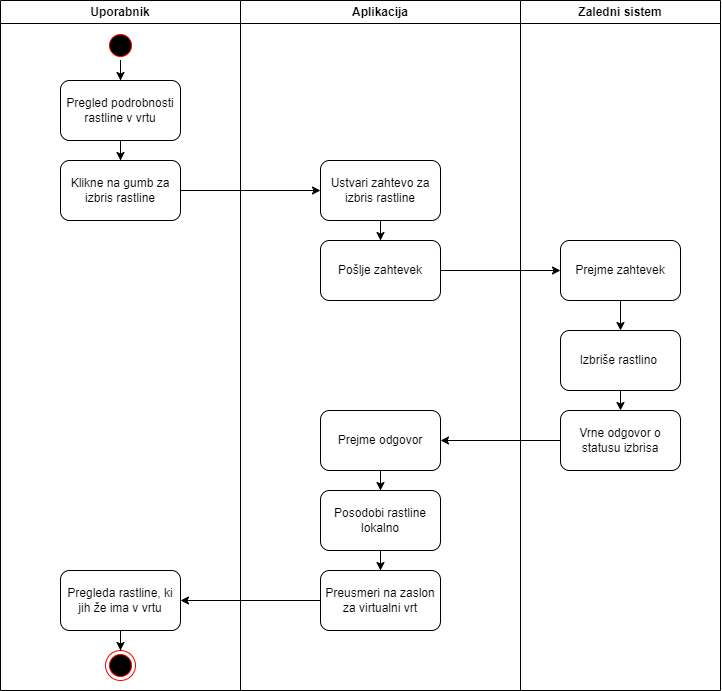

The diagram above was exported from draw.io. Its source (the exported page's mxGraphModel, read from the mxfile embedded in the PNG):
<mxGraphModel dx="2140" dy="654" grid="1" gridSize="10" guides="1" tooltips="1" connect="1" arrows="1" fold="1" page="1" pageScale="1" pageWidth="827" pageHeight="1169" math="0" shadow="0">
  <root>
    <mxCell id="0" />
    <mxCell id="1" parent="0" />
    <mxCell id="zk5iBjnvamg6UPnarVHf-1" value="Uporabnik" style="swimlane;whiteSpace=wrap;html=1;" parent="1" vertex="1">
      <mxGeometry x="-80" y="30" width="240" height="690" as="geometry" />
    </mxCell>
    <mxCell id="tF4PjO6UA6esE0EV0xtY-3" value="" style="edgeStyle=orthogonalEdgeStyle;rounded=0;orthogonalLoop=1;jettySize=auto;html=1;" parent="zk5iBjnvamg6UPnarVHf-1" source="zk5iBjnvamg6UPnarVHf-2" target="tF4PjO6UA6esE0EV0xtY-2" edge="1">
      <mxGeometry relative="1" as="geometry" />
    </mxCell>
    <mxCell id="zk5iBjnvamg6UPnarVHf-2" value="" style="ellipse;html=1;shape=startState;fillColor=#000000;strokeColor=#ff0000;" parent="zk5iBjnvamg6UPnarVHf-1" vertex="1">
      <mxGeometry x="105" y="30" width="30" height="30" as="geometry" />
    </mxCell>
    <mxCell id="zk5iBjnvamg6UPnarVHf-4" value="Klikne na gumb za izbris rastline" style="rounded=1;whiteSpace=wrap;html=1;" parent="zk5iBjnvamg6UPnarVHf-1" vertex="1">
      <mxGeometry x="60" y="160" width="120" height="60" as="geometry" />
    </mxCell>
    <mxCell id="zk5iBjnvamg6UPnarVHf-10" value="Pregleda rastline, ki jih že ima v vrtu" style="whiteSpace=wrap;html=1;rounded=1;" parent="zk5iBjnvamg6UPnarVHf-1" vertex="1">
      <mxGeometry x="60" y="570" width="120" height="60" as="geometry" />
    </mxCell>
    <mxCell id="tF4PjO6UA6esE0EV0xtY-4" value="" style="edgeStyle=orthogonalEdgeStyle;rounded=0;orthogonalLoop=1;jettySize=auto;html=1;" parent="zk5iBjnvamg6UPnarVHf-1" source="tF4PjO6UA6esE0EV0xtY-2" target="zk5iBjnvamg6UPnarVHf-4" edge="1">
      <mxGeometry relative="1" as="geometry" />
    </mxCell>
    <mxCell id="tF4PjO6UA6esE0EV0xtY-2" value="Pregled podrobnosti rastline v vrtu" style="rounded=1;whiteSpace=wrap;html=1;" parent="zk5iBjnvamg6UPnarVHf-1" vertex="1">
      <mxGeometry x="60" y="80" width="120" height="60" as="geometry" />
    </mxCell>
    <mxCell id="zk5iBjnvamg6UPnarVHf-41" value="Aplikacija" style="swimlane;whiteSpace=wrap;html=1;" parent="1" vertex="1">
      <mxGeometry x="160" y="30" width="280" height="690" as="geometry" />
    </mxCell>
    <mxCell id="zk5iBjnvamg6UPnarVHf-42" value="Ustvari zahtevo za izbris rastline" style="rounded=1;whiteSpace=wrap;html=1;" parent="zk5iBjnvamg6UPnarVHf-41" vertex="1">
      <mxGeometry x="80" y="160" width="120" height="60" as="geometry" />
    </mxCell>
    <mxCell id="zk5iBjnvamg6UPnarVHf-44" value="" style="edgeStyle=orthogonalEdgeStyle;rounded=0;orthogonalLoop=1;jettySize=auto;html=1;exitX=0.5;exitY=1;exitDx=0;exitDy=0;" parent="zk5iBjnvamg6UPnarVHf-41" source="zk5iBjnvamg6UPnarVHf-42" target="zk5iBjnvamg6UPnarVHf-48" edge="1">
      <mxGeometry relative="1" as="geometry">
        <mxPoint x="180" y="620" as="sourcePoint" />
      </mxGeometry>
    </mxCell>
    <mxCell id="zk5iBjnvamg6UPnarVHf-46" value="" style="edgeStyle=orthogonalEdgeStyle;rounded=0;orthogonalLoop=1;jettySize=auto;html=1;" parent="zk5iBjnvamg6UPnarVHf-41" source="zk5iBjnvamg6UPnarVHf-47" target="zk5iBjnvamg6UPnarVHf-49" edge="1">
      <mxGeometry relative="1" as="geometry" />
    </mxCell>
    <mxCell id="zk5iBjnvamg6UPnarVHf-47" value="Prejme odgovor" style="whiteSpace=wrap;html=1;rounded=1;" parent="zk5iBjnvamg6UPnarVHf-41" vertex="1">
      <mxGeometry x="80" y="410" width="120" height="60" as="geometry" />
    </mxCell>
    <mxCell id="zk5iBjnvamg6UPnarVHf-48" value="Pošlje zahtevek" style="rounded=1;whiteSpace=wrap;html=1;" parent="zk5iBjnvamg6UPnarVHf-41" vertex="1">
      <mxGeometry x="80" y="240" width="120" height="60" as="geometry" />
    </mxCell>
    <mxCell id="HFKnO8U8RE4f2cIvfT-1-2" value="" style="edgeStyle=orthogonalEdgeStyle;rounded=0;orthogonalLoop=1;jettySize=auto;html=1;" edge="1" parent="zk5iBjnvamg6UPnarVHf-41" source="zk5iBjnvamg6UPnarVHf-49" target="HFKnO8U8RE4f2cIvfT-1-1">
      <mxGeometry relative="1" as="geometry" />
    </mxCell>
    <mxCell id="zk5iBjnvamg6UPnarVHf-49" value="Posodobi rastline lokalno" style="whiteSpace=wrap;html=1;rounded=1;" parent="zk5iBjnvamg6UPnarVHf-41" vertex="1">
      <mxGeometry x="80" y="490" width="120" height="60" as="geometry" />
    </mxCell>
    <mxCell id="HFKnO8U8RE4f2cIvfT-1-1" value="Preusmeri na zaslon za virtualni vrt" style="whiteSpace=wrap;html=1;rounded=1;" vertex="1" parent="zk5iBjnvamg6UPnarVHf-41">
      <mxGeometry x="80" y="570" width="120" height="60" as="geometry" />
    </mxCell>
    <mxCell id="zk5iBjnvamg6UPnarVHf-50" value="Zaledni sistem" style="swimlane;whiteSpace=wrap;html=1;startSize=23;" parent="1" vertex="1">
      <mxGeometry x="440" y="30" width="200" height="690" as="geometry" />
    </mxCell>
    <mxCell id="zk5iBjnvamg6UPnarVHf-51" value="" style="edgeStyle=orthogonalEdgeStyle;rounded=0;orthogonalLoop=1;jettySize=auto;html=1;" parent="zk5iBjnvamg6UPnarVHf-50" source="zk5iBjnvamg6UPnarVHf-52" target="zk5iBjnvamg6UPnarVHf-53" edge="1">
      <mxGeometry relative="1" as="geometry" />
    </mxCell>
    <mxCell id="zk5iBjnvamg6UPnarVHf-52" value="Prejme zahtevek" style="whiteSpace=wrap;html=1;rounded=1;" parent="zk5iBjnvamg6UPnarVHf-50" vertex="1">
      <mxGeometry x="40" y="240" width="120" height="60" as="geometry" />
    </mxCell>
    <mxCell id="zk5iBjnvamg6UPnarVHf-53" value="Izbriše rastlino&amp;nbsp;" style="whiteSpace=wrap;html=1;rounded=1;" parent="zk5iBjnvamg6UPnarVHf-50" vertex="1">
      <mxGeometry x="40" y="330" width="120" height="60" as="geometry" />
    </mxCell>
    <mxCell id="zk5iBjnvamg6UPnarVHf-54" value="" style="edgeStyle=orthogonalEdgeStyle;rounded=0;orthogonalLoop=1;jettySize=auto;html=1;exitX=0.5;exitY=1;exitDx=0;exitDy=0;entryX=0.5;entryY=0;entryDx=0;entryDy=0;" parent="zk5iBjnvamg6UPnarVHf-50" source="zk5iBjnvamg6UPnarVHf-53" target="zk5iBjnvamg6UPnarVHf-55" edge="1">
      <mxGeometry relative="1" as="geometry">
        <mxPoint x="100" y="940" as="targetPoint" />
      </mxGeometry>
    </mxCell>
    <mxCell id="zk5iBjnvamg6UPnarVHf-55" value="Vrne odgovor o statusu izbrisa" style="whiteSpace=wrap;html=1;rounded=1;" parent="zk5iBjnvamg6UPnarVHf-50" vertex="1">
      <mxGeometry x="40" y="410" width="120" height="60" as="geometry" />
    </mxCell>
    <mxCell id="zk5iBjnvamg6UPnarVHf-56" value="" style="endArrow=classic;html=1;rounded=0;exitX=1;exitY=0.5;exitDx=0;exitDy=0;entryX=0;entryY=0.5;entryDx=0;entryDy=0;" parent="1" source="zk5iBjnvamg6UPnarVHf-4" target="zk5iBjnvamg6UPnarVHf-42" edge="1">
      <mxGeometry width="50" height="50" relative="1" as="geometry">
        <mxPoint x="60" y="400" as="sourcePoint" />
        <mxPoint x="110" y="350" as="targetPoint" />
      </mxGeometry>
    </mxCell>
    <mxCell id="zk5iBjnvamg6UPnarVHf-58" value="" style="edgeStyle=orthogonalEdgeStyle;rounded=0;orthogonalLoop=1;jettySize=auto;html=1;" parent="1" source="zk5iBjnvamg6UPnarVHf-48" target="zk5iBjnvamg6UPnarVHf-52" edge="1">
      <mxGeometry relative="1" as="geometry" />
    </mxCell>
    <mxCell id="zk5iBjnvamg6UPnarVHf-62" style="edgeStyle=orthogonalEdgeStyle;rounded=0;orthogonalLoop=1;jettySize=auto;html=1;entryX=1;entryY=0.5;entryDx=0;entryDy=0;" parent="1" source="zk5iBjnvamg6UPnarVHf-55" target="zk5iBjnvamg6UPnarVHf-47" edge="1">
      <mxGeometry relative="1" as="geometry" />
    </mxCell>
    <mxCell id="zk5iBjnvamg6UPnarVHf-63" value="" style="edgeStyle=orthogonalEdgeStyle;rounded=0;orthogonalLoop=1;jettySize=auto;html=1;exitX=0;exitY=0.5;exitDx=0;exitDy=0;entryX=1;entryY=0.5;entryDx=0;entryDy=0;" parent="1" source="HFKnO8U8RE4f2cIvfT-1-1" target="zk5iBjnvamg6UPnarVHf-10" edge="1">
      <mxGeometry relative="1" as="geometry">
        <Array as="points" />
      </mxGeometry>
    </mxCell>
    <mxCell id="zk5iBjnvamg6UPnarVHf-24" value="" style="ellipse;html=1;shape=endState;fillColor=#000000;strokeColor=#ff0000;" parent="1" vertex="1">
      <mxGeometry x="25" y="680" width="30" height="30" as="geometry" />
    </mxCell>
    <mxCell id="zk5iBjnvamg6UPnarVHf-9" style="edgeStyle=orthogonalEdgeStyle;rounded=0;orthogonalLoop=1;jettySize=auto;html=1;entryX=0.5;entryY=0;entryDx=0;entryDy=0;" parent="1" source="zk5iBjnvamg6UPnarVHf-10" target="zk5iBjnvamg6UPnarVHf-24" edge="1">
      <mxGeometry relative="1" as="geometry">
        <mxPoint x="70" y="599.9300000000001" as="targetPoint" />
        <Array as="points" />
      </mxGeometry>
    </mxCell>
  </root>
</mxGraphModel>